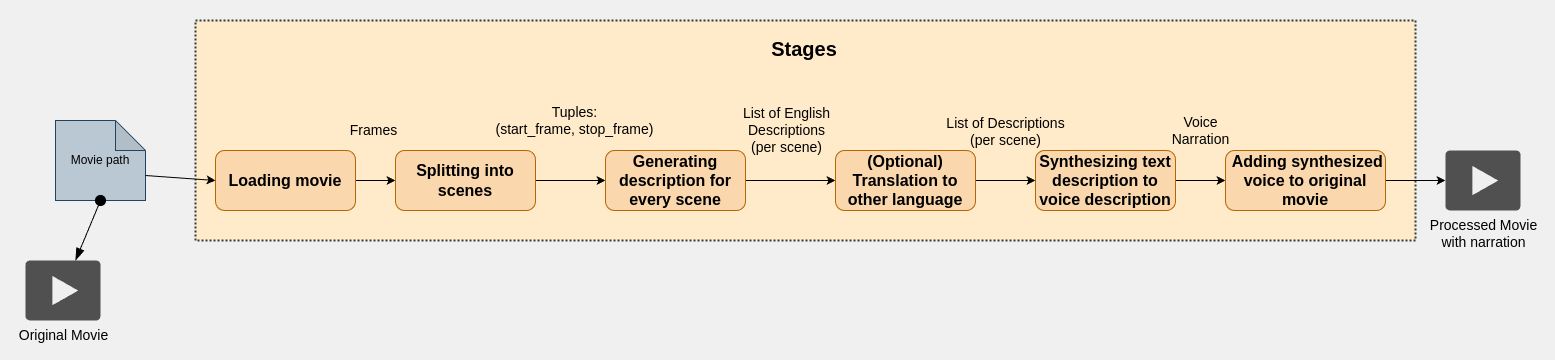

The diagram above was exported from draw.io. Its source (the exported page's mxGraphModel, read from the mxfile embedded in the PNG):
<mxGraphModel dx="4140" dy="1394" grid="1" gridSize="10" guides="1" tooltips="1" connect="1" arrows="1" fold="1" page="1" pageScale="1" pageWidth="850" pageHeight="1100" background="#F0F0F0" math="0" shadow="0">
  <root>
    <mxCell id="0" />
    <mxCell id="MsZPVjItTofmqdoTWXH7-10" value="Stages" parent="0" />
    <mxCell id="nExff-F-RfLPwwfVhsj4-39" value="&lt;font size=&quot;1&quot; style=&quot;&quot;&gt;&lt;b style=&quot;font-size: 20px;&quot;&gt;Stages&lt;/b&gt;&lt;/font&gt;" style="rounded=0;whiteSpace=wrap;html=1;fillColor=#FFEBC9;movableLabel=1;strokeWidth=2;dashed=1;dashPattern=1 1;strokeColor=#36393d;" parent="MsZPVjItTofmqdoTWXH7-10" vertex="1">
      <mxGeometry x="-1000" y="350" width="1220" height="220" as="geometry">
        <mxPoint x="-1" y="-82" as="offset" />
      </mxGeometry>
    </mxCell>
    <mxCell id="nExff-F-RfLPwwfVhsj4-6" value="&lt;font style=&quot;font-size: 14px;&quot;&gt;Frames&lt;/font&gt;" style="edgeStyle=orthogonalEdgeStyle;rounded=0;orthogonalLoop=1;jettySize=auto;html=1;labelBackgroundColor=#FFEBC9;" parent="MsZPVjItTofmqdoTWXH7-10" source="nExff-F-RfLPwwfVhsj4-1" target="nExff-F-RfLPwwfVhsj4-5" edge="1">
      <mxGeometry x="-0.1429" y="50" relative="1" as="geometry">
        <mxPoint as="offset" />
      </mxGeometry>
    </mxCell>
    <mxCell id="nExff-F-RfLPwwfVhsj4-1" value="&lt;font style=&quot;font-size: 16px;&quot;&gt;&lt;b&gt;Loading movie&lt;/b&gt;&lt;/font&gt;" style="rounded=1;whiteSpace=wrap;html=1;fillColor=#fad7ac;strokeColor=#b46504;" parent="MsZPVjItTofmqdoTWXH7-10" vertex="1">
      <mxGeometry x="-980" y="480" width="140" height="60" as="geometry" />
    </mxCell>
    <mxCell id="nExff-F-RfLPwwfVhsj4-3" value="Movie path" style="shape=note;whiteSpace=wrap;html=1;backgroundOutline=1;darkOpacity=0.05;fillColor=#bac8d3;strokeColor=#23445d;" parent="MsZPVjItTofmqdoTWXH7-10" vertex="1">
      <mxGeometry x="-1140" y="450" width="90" height="80" as="geometry" />
    </mxCell>
    <mxCell id="nExff-F-RfLPwwfVhsj4-4" style="rounded=0;orthogonalLoop=1;jettySize=auto;html=1;entryX=0;entryY=0;entryDx=90;entryDy=55;entryPerimeter=0;endArrow=none;endFill=0;exitX=0;exitY=0.5;exitDx=0;exitDy=0;startArrow=classic;startFill=1;" parent="MsZPVjItTofmqdoTWXH7-10" source="nExff-F-RfLPwwfVhsj4-1" target="nExff-F-RfLPwwfVhsj4-3" edge="1">
      <mxGeometry relative="1" as="geometry" />
    </mxCell>
    <mxCell id="nExff-F-RfLPwwfVhsj4-11" value="&lt;span style=&quot;font-size: 14px;&quot;&gt;Tuples:&lt;br&gt;(start_frame, stop_frame)&lt;/span&gt;" style="edgeStyle=orthogonalEdgeStyle;rounded=0;orthogonalLoop=1;jettySize=auto;html=1;labelBackgroundColor=#FFEBC9;" parent="MsZPVjItTofmqdoTWXH7-10" source="nExff-F-RfLPwwfVhsj4-5" target="nExff-F-RfLPwwfVhsj4-10" edge="1">
      <mxGeometry x="0.1111" y="60" relative="1" as="geometry">
        <mxPoint as="offset" />
      </mxGeometry>
    </mxCell>
    <mxCell id="nExff-F-RfLPwwfVhsj4-5" value="&lt;font style=&quot;font-size: 16px;&quot;&gt;&lt;b&gt;Splitting into scenes&lt;/b&gt;&lt;/font&gt;" style="rounded=1;whiteSpace=wrap;html=1;fillColor=#fad7ac;strokeColor=#b46504;" parent="MsZPVjItTofmqdoTWXH7-10" vertex="1">
      <mxGeometry x="-800" y="480" width="140" height="60" as="geometry" />
    </mxCell>
    <mxCell id="nExff-F-RfLPwwfVhsj4-14" value="&lt;div&gt;&lt;font style=&quot;font-size: 14px;&quot;&gt;List of English&lt;/font&gt;&lt;/div&gt;&lt;font style=&quot;font-size: 14px;&quot;&gt;Descriptions&lt;/font&gt;&lt;div&gt;&lt;font style=&quot;font-size: 14px;&quot;&gt;(per scene)&lt;/font&gt;&lt;/div&gt;" style="edgeStyle=orthogonalEdgeStyle;rounded=0;orthogonalLoop=1;jettySize=auto;html=1;labelBackgroundColor=#FFEBC9;entryX=0;entryY=0.5;entryDx=0;entryDy=0;" parent="MsZPVjItTofmqdoTWXH7-10" source="nExff-F-RfLPwwfVhsj4-10" target="MsZPVjItTofmqdoTWXH7-2" edge="1">
      <mxGeometry x="-0.0909" y="50" relative="1" as="geometry">
        <mxPoint as="offset" />
      </mxGeometry>
    </mxCell>
    <mxCell id="nExff-F-RfLPwwfVhsj4-10" value="&lt;font style=&quot;font-size: 16px;&quot;&gt;&lt;b&gt;Generating description for every scene&lt;/b&gt;&lt;/font&gt;" style="rounded=1;whiteSpace=wrap;html=1;fillColor=#fad7ac;strokeColor=#b46504;" parent="MsZPVjItTofmqdoTWXH7-10" vertex="1">
      <mxGeometry x="-590" y="480" width="140" height="60" as="geometry" />
    </mxCell>
    <mxCell id="nExff-F-RfLPwwfVhsj4-25" value="&lt;div&gt;&lt;span style=&quot;font-size: 14px;&quot;&gt;Voice&lt;/span&gt;&lt;span style=&quot;font-size: 14px;&quot;&gt;&lt;br&gt;&lt;/span&gt;&lt;/div&gt;&lt;span style=&quot;font-size: 14px;&quot;&gt;Narration&lt;/span&gt;" style="edgeStyle=orthogonalEdgeStyle;rounded=0;orthogonalLoop=1;jettySize=auto;html=1;labelBackgroundColor=#FFEBC9;exitX=1;exitY=0.5;exitDx=0;exitDy=0;" parent="MsZPVjItTofmqdoTWXH7-10" source="nExff-F-RfLPwwfVhsj4-13" target="nExff-F-RfLPwwfVhsj4-24" edge="1">
      <mxGeometry y="50" relative="1" as="geometry">
        <mxPoint as="offset" />
      </mxGeometry>
    </mxCell>
    <mxCell id="nExff-F-RfLPwwfVhsj4-13" value="&lt;font style=&quot;font-size: 16px;&quot;&gt;&lt;b&gt;Synthesizing text description to voice&amp;nbsp;&lt;/b&gt;&lt;/font&gt;&lt;b style=&quot;font-size: 16px;&quot;&gt;description&lt;/b&gt;" style="rounded=1;whiteSpace=wrap;html=1;fillColor=#fad7ac;strokeColor=#b46504;" parent="MsZPVjItTofmqdoTWXH7-10" vertex="1">
      <mxGeometry x="-160" y="480" width="140" height="60" as="geometry" />
    </mxCell>
    <mxCell id="nExff-F-RfLPwwfVhsj4-65" style="edgeStyle=orthogonalEdgeStyle;rounded=0;orthogonalLoop=1;jettySize=auto;html=1;exitX=1;exitY=0.5;exitDx=0;exitDy=0;" parent="MsZPVjItTofmqdoTWXH7-10" source="nExff-F-RfLPwwfVhsj4-24" target="nExff-F-RfLPwwfVhsj4-64" edge="1">
      <mxGeometry relative="1" as="geometry" />
    </mxCell>
    <mxCell id="nExff-F-RfLPwwfVhsj4-24" value="&lt;b&gt;&lt;font style=&quot;font-size: 16px;&quot;&gt;&amp;nbsp;Adding synthesized voice to original movie&lt;/font&gt;&lt;/b&gt;" style="rounded=1;whiteSpace=wrap;html=1;fillColor=#fad7ac;strokeColor=#b46504;" parent="MsZPVjItTofmqdoTWXH7-10" vertex="1">
      <mxGeometry x="30" y="480" width="160" height="60" as="geometry" />
    </mxCell>
    <mxCell id="nExff-F-RfLPwwfVhsj4-64" value="&lt;font style=&quot;font-size: 14px;&quot;&gt;Processed Movie&lt;/font&gt;&lt;div&gt;&lt;font style=&quot;font-size: 14px;&quot;&gt;with narration&lt;/font&gt;&lt;/div&gt;" style="sketch=0;pointerEvents=1;shadow=0;dashed=0;html=1;strokeColor=none;fillColor=#505050;labelPosition=center;verticalLabelPosition=bottom;verticalAlign=top;outlineConnect=0;align=center;shape=mxgraph.office.concepts.video_play;" parent="MsZPVjItTofmqdoTWXH7-10" vertex="1">
      <mxGeometry x="250" y="480" width="75" height="60" as="geometry" />
    </mxCell>
    <mxCell id="nExff-F-RfLPwwfVhsj4-67" style="rounded=0;orthogonalLoop=1;jettySize=auto;html=1;exitX=0.5;exitY=1;exitDx=0;exitDy=0;exitPerimeter=0;startArrow=oval;startFill=1;endArrow=blockThin;endFill=1;endSize=10;startSize=10;" parent="MsZPVjItTofmqdoTWXH7-10" source="nExff-F-RfLPwwfVhsj4-3" target="nExff-F-RfLPwwfVhsj4-66" edge="1">
      <mxGeometry relative="1" as="geometry" />
    </mxCell>
    <mxCell id="MsZPVjItTofmqdoTWXH7-3" style="edgeStyle=orthogonalEdgeStyle;rounded=0;orthogonalLoop=1;jettySize=auto;html=1;exitX=1;exitY=0.5;exitDx=0;exitDy=0;entryX=0;entryY=0.5;entryDx=0;entryDy=0;" edge="1" parent="MsZPVjItTofmqdoTWXH7-10" source="MsZPVjItTofmqdoTWXH7-2" target="nExff-F-RfLPwwfVhsj4-13">
      <mxGeometry relative="1" as="geometry" />
    </mxCell>
    <mxCell id="MsZPVjItTofmqdoTWXH7-4" value="&lt;font style=&quot;font-size: 14px;&quot;&gt;List of Descriptions&lt;/font&gt;&lt;div style=&quot;font-size: 14px;&quot;&gt;&lt;font style=&quot;font-size: 14px;&quot;&gt;(per scene)&lt;/font&gt;&lt;/div&gt;" style="edgeLabel;html=1;align=center;verticalAlign=middle;resizable=0;points=[];labelBackgroundColor=#FFEBC9;" vertex="1" connectable="0" parent="MsZPVjItTofmqdoTWXH7-3">
      <mxGeometry x="-0.0333" relative="1" as="geometry">
        <mxPoint y="-50" as="offset" />
      </mxGeometry>
    </mxCell>
    <mxCell id="MsZPVjItTofmqdoTWXH7-2" value="&lt;span style=&quot;font-size: 16px;&quot;&gt;&lt;b&gt;(Optional)&lt;/b&gt;&lt;/span&gt;&lt;div&gt;&lt;span style=&quot;font-size: 16px;&quot;&gt;&lt;b&gt;Translation to other language&lt;/b&gt;&lt;/span&gt;&lt;/div&gt;" style="rounded=1;whiteSpace=wrap;html=1;fillColor=#fad7ac;strokeColor=#b46504;" vertex="1" parent="MsZPVjItTofmqdoTWXH7-10">
      <mxGeometry x="-360" y="480" width="140" height="60" as="geometry" />
    </mxCell>
    <mxCell id="nExff-F-RfLPwwfVhsj4-66" value="&lt;font style=&quot;font-size: 14px;&quot;&gt;Original Movie&lt;/font&gt;" style="sketch=0;pointerEvents=1;shadow=0;dashed=0;html=1;strokeColor=none;fillColor=#505050;labelPosition=center;verticalLabelPosition=bottom;verticalAlign=top;outlineConnect=0;align=center;shape=mxgraph.office.concepts.video_play;" parent="MsZPVjItTofmqdoTWXH7-10" vertex="1">
      <mxGeometry x="-1170" y="590" width="75" height="60" as="geometry" />
    </mxCell>
    <mxCell id="MsZPVjItTofmqdoTWXH7-21" value="" style="rounded=0;whiteSpace=wrap;html=1;fillColor=none;dashed=1;strokeWidth=4;strokeColor=none;" vertex="1" parent="MsZPVjItTofmqdoTWXH7-10">
      <mxGeometry x="-1195" y="330" width="1555" height="360" as="geometry" />
    </mxCell>
  </root>
</mxGraphModel>